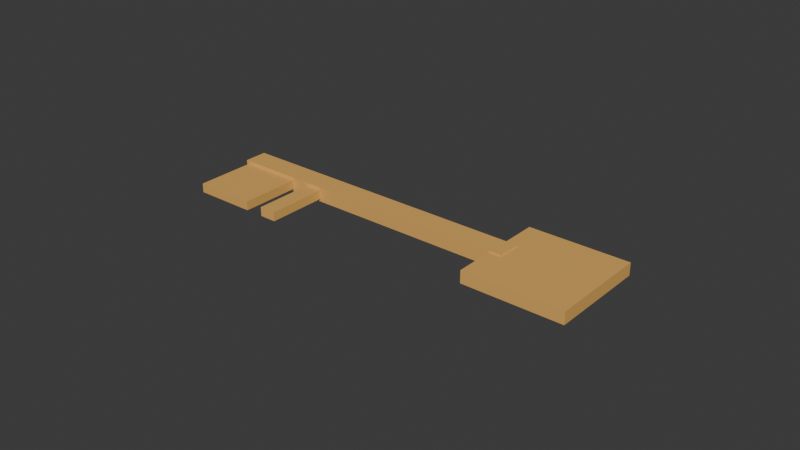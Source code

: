 # Source: Key.blend  (saved by Blender 4.0.36; exported with 4.5.12 LTS)
import bpy
from mathutils import Matrix  # noqa: F401  (used for matrix-valued properties, if any)

bpy.ops.wm.read_factory_settings(use_empty=True)
scene = bpy.context.scene
scene.name = 'Scene'

# ---- collections
col_collection = bpy.data.collections.new('Collection'); scene.collection.children.link(col_collection)

# ---- materials (node trees are filled in below, after node groups)
mat_brass = bpy.data.materials.new('Brass')
mat_brass.use_transparent_shadow = False

# ---- material node trees
mat_brass.use_nodes = True; mat_brass.node_tree.nodes.clear()
_N = mat_brass.node_tree.nodes; _L = mat_brass.node_tree.links
n0 = _N.new('ShaderNodeBsdfPrincipled'); n0.name = 'Principled BSDF'; n0.location = (10, 300)
n0.inputs[0].default_value = (0.8, 0.4436, 0.1203, 1.0)
n0.inputs[3].default_value = 1.45
n1 = _N.new('ShaderNodeOutputMaterial'); n1.name = 'Material Output'; n1.location = (300, 300)
_L.new(n0.outputs[0], n1.inputs[0])
n1.is_active_output = True

# ---- world
world_world = bpy.data.worlds.new('World'); scene.world = world_world
world_world.use_nodes = True; world_world.node_tree.nodes.clear()
_N = world_world.node_tree.nodes; _L = world_world.node_tree.links
n0 = _N.new('ShaderNodeOutputWorld'); n0.name = 'World Output'; n0.location = (300, 300)
n1 = _N.new('ShaderNodeBackground'); n1.name = 'Background'; n1.location = (10, 300)
n1.inputs[0].default_value = (0.05088, 0.05088, 0.05088, 1.0)
_L.new(n1.outputs[0], n0.inputs[0])
n0.is_active_output = True
world_world.color = (0.05088, 0.05088, 0.05088)
world_world.use_sun_shadow = False
world_world.sun_shadow_jitter_overblur = 0.0

# ---- meshes
me_cube_001 = bpy.data.meshes.new('Cube.001')
me_cube_001.from_pydata([(-0.01, -0.01, -0.01), (-0.01, -0.01, 0.01), (-0.01, 0.01, -0.01), (-0.01, 0.01, 0.01), (0.01, -0.01, -0.01), (0.01, -0.01, 0.01), (0.01, 0.01, -0.01), (0.01, 0.01, 0.01)], [], [(0, 1, 3, 2), (2, 3, 7, 6), (6, 7, 5, 4), (4, 5, 1, 0), (2, 6, 4, 0), (7, 3, 1, 5)])
_uv = me_cube_001.uv_layers.new(name='UVMap')
_uv.uv.foreach_set('vector', [0.375, 0.0, 0.625, 0.0, 0.625, 0.25, 0.375, 0.25, 0.375, 0.25, 0.625, 0.25, 0.625, 0.5, 0.375, 0.5, 0.375, 0.5, 0.625, 0.5, 0.625, 0.75, 0.375, 0.75, 0.375, 0.75, 0.625, 0.75, 0.625, 1.0, 0.375, 1.0, 0.125, 0.5, 0.375, 0.5, 0.375, 0.75, 0.125, 0.75, 0.625, 0.5, 0.875, 0.5, 0.875, 0.75, 0.625, 0.75])
me_cube_001.materials.append(mat_brass)
me_cube_001.update()
me_cube_002 = bpy.data.meshes.new('Cube.002')
me_cube_002.from_pydata([(-0.01, -0.01, -0.01), (-0.01, -0.01, 0.01), (-0.01, 0.01, -0.01), (-0.01, 0.01, 0.01), (0.01, -0.01, -0.01), (0.01, -0.01, 0.01), (0.01, 0.01, -0.01), (0.01, 0.01, 0.01)], [], [(0, 1, 3, 2), (2, 3, 7, 6), (6, 7, 5, 4), (4, 5, 1, 0), (2, 6, 4, 0), (7, 3, 1, 5)])
_uv = me_cube_002.uv_layers.new(name='UVMap')
_uv.uv.foreach_set('vector', [0.375, 0.0, 0.625, 0.0, 0.625, 0.25, 0.375, 0.25, 0.375, 0.25, 0.625, 0.25, 0.625, 0.5, 0.375, 0.5, 0.375, 0.5, 0.625, 0.5, 0.625, 0.75, 0.375, 0.75, 0.375, 0.75, 0.625, 0.75, 0.625, 1.0, 0.375, 1.0, 0.125, 0.5, 0.375, 0.5, 0.375, 0.75, 0.125, 0.75, 0.625, 0.5, 0.875, 0.5, 0.875, 0.75, 0.625, 0.75])
me_cube_002.materials.append(mat_brass)
me_cube_002.update()
me_cube_003 = bpy.data.meshes.new('Cube.003')
me_cube_003.from_pydata([(-0.01, -0.01, -0.01), (-0.01, -0.01, 0.01), (-0.01, 0.01, -0.01), (-0.01, 0.01, 0.01), (0.01, -0.01, -0.01), (0.01, -0.01, 0.01), (0.01, 0.01, -0.01), (0.01, 0.01, 0.01)], [], [(0, 1, 3, 2), (2, 3, 7, 6), (6, 7, 5, 4), (4, 5, 1, 0), (2, 6, 4, 0), (7, 3, 1, 5)])
_uv = me_cube_003.uv_layers.new(name='UVMap')
_uv.uv.foreach_set('vector', [0.375, 0.0, 0.625, 0.0, 0.625, 0.25, 0.375, 0.25, 0.375, 0.25, 0.625, 0.25, 0.625, 0.5, 0.375, 0.5, 0.375, 0.5, 0.625, 0.5, 0.625, 0.75, 0.375, 0.75, 0.375, 0.75, 0.625, 0.75, 0.625, 1.0, 0.375, 1.0, 0.125, 0.5, 0.375, 0.5, 0.375, 0.75, 0.125, 0.75, 0.625, 0.5, 0.875, 0.5, 0.875, 0.75, 0.625, 0.75])
me_cube_003.materials.append(mat_brass)
me_cube_003.update()
me_cube = bpy.data.meshes.new('Cube')
me_cube.from_pydata([(-1.0, -1.0, -1.0), (-1.0, -1.0, 1.0), (-1.0, 1.0, -1.0), (-1.0, 1.0, 1.0), (1.0, -1.0, -1.0), (1.0, -1.0, 1.0), (1.0, 1.0, -1.0), (1.0, 1.0, 1.0)], [], [(0, 1, 3, 2), (2, 3, 7, 6), (6, 7, 5, 4), (4, 5, 1, 0), (2, 6, 4, 0), (7, 3, 1, 5)])
_uv = me_cube.uv_layers.new(name='UVMap')
_uv.uv.foreach_set('vector', [0.375, 0.0, 0.625, 0.0, 0.625, 0.25, 0.375, 0.25, 0.375, 0.25, 0.625, 0.25, 0.625, 0.5, 0.375, 0.5, 0.375, 0.5, 0.625, 0.5, 0.625, 0.75, 0.375, 0.75, 0.375, 0.75, 0.625, 0.75, 0.625, 1.0, 0.375, 1.0, 0.125, 0.5, 0.375, 0.5, 0.375, 0.75, 0.125, 0.75, 0.625, 0.5, 0.875, 0.5, 0.875, 0.75, 0.625, 0.75])
me_cube.materials.append(mat_brass)
me_cube.update()

# ---- objects
ob_key = bpy.data.objects.new('Key', me_cube_001)
ob_key_001 = bpy.data.objects.new('Key.001', me_cube_002)
ob_key_002 = bpy.data.objects.new('Key.002', me_cube_003)
ob_key_003 = bpy.data.objects.new('Key.003', me_cube)

# ---- transforms, parenting, visibility, modifiers, constraints
ob_key.location = (0.0, 0.0, 0.0)
ob_key.scale = (1.0, 1.0, 0.1472)
ob_key_001.location = (0.03909, 0.01377, 0.0)
ob_key_001.scale = (5.024, 0.3815, 0.239)
ob_key_002.location = (0.01874, 0.0, 0.0)
ob_key_002.scale = (0.2745, 1.0, 0.1472)
ob_key_003.location = (0.1019, 0.01322, 0.0)
ob_key_003.scale = (0.01643, 0.01643, 0.002025)

# ---- collection membership
col_collection.objects.link(ob_key)
col_collection.objects.link(ob_key_001)
col_collection.objects.link(ob_key_002)
col_collection.objects.link(ob_key_003)

# ---- scene / render settings (as saved in the file)
scene.frame_start = 1; scene.frame_end = 250; scene.frame_set(1)
scene.render.engine = 'BLENDER_EEVEE_NEXT'
scene.cycles.sampling_pattern = 'TABULATED_SOBOL'
bpy.context.view_layer.update()

# ---- added for rendering (the .blend has no active camera and no usable light): camera, sun
cam_auto = bpy.data.cameras.new('AutoCamera')
cam_auto.lens = 50.0
cam_auto.sensor_width = 36.0
cam_auto.clip_end = 1000.0
ob_auto_camera = bpy.data.objects.new('AutoCamera', cam_auto)
scene.collection.objects.link(ob_auto_camera)
ob_auto_camera.location = (0.238654, -0.212229, 0.148036)
ob_auto_camera.rotation_euler = (1.09748, -7.21219e-08, 0.694738)
scene.camera = ob_auto_camera
light_auto_sun = bpy.data.lights.new('AutoSun', 'SUN')
light_auto_sun.energy = 3.0
light_auto_sun.angle = 0.0523599
ob_auto_sun = bpy.data.objects.new('AutoSun', light_auto_sun)
scene.collection.objects.link(ob_auto_sun)
ob_auto_sun.rotation_euler = (0.872665, 0.174533, 0.523599)
bpy.context.view_layer.update()
